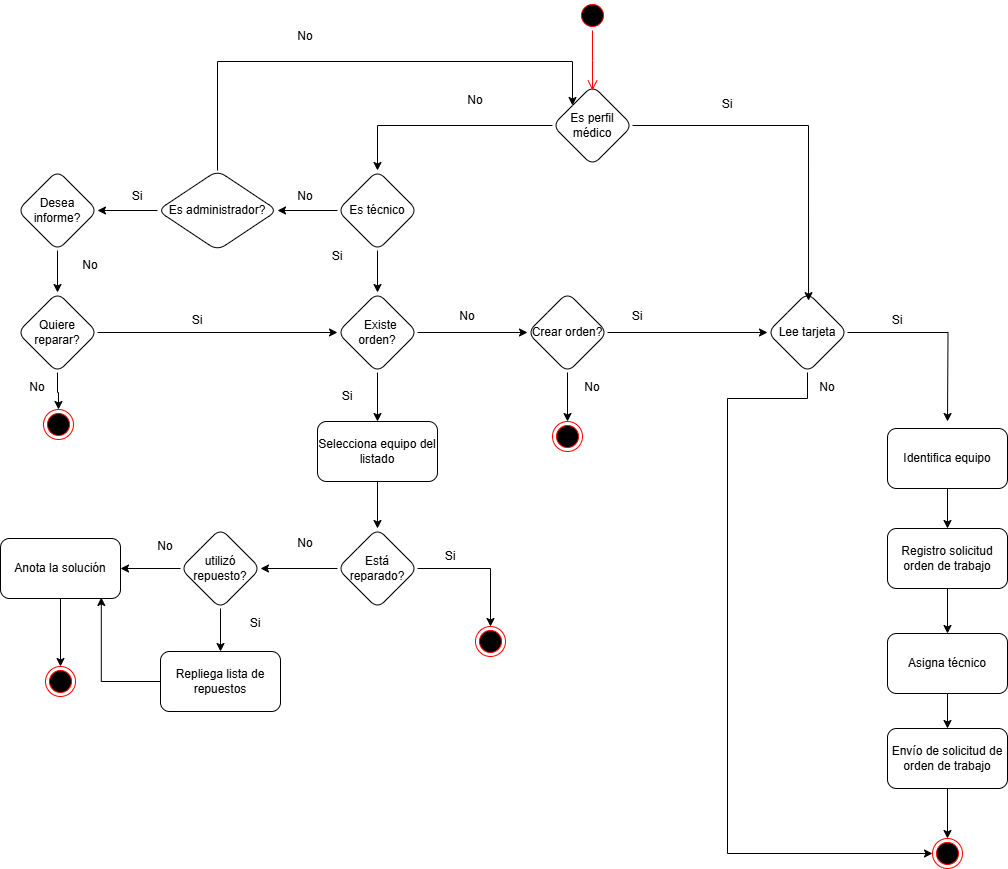

The diagram above was exported from draw.io. Its source (the exported page's mxGraphModel, read from the mxfile embedded in the PNG):
<mxGraphModel dx="2117" dy="1734" grid="1" gridSize="10" guides="1" tooltips="1" connect="1" arrows="1" fold="1" page="1" pageScale="1" pageWidth="827" pageHeight="1169" math="0" shadow="0">
  <root>
    <mxCell id="NMhjERx42q2iM9XYTm9Y-0" />
    <mxCell id="NMhjERx42q2iM9XYTm9Y-1" parent="NMhjERx42q2iM9XYTm9Y-0" />
    <mxCell id="UuGNJzUWXmHlLCw0-rMk-14" value="" style="edgeStyle=orthogonalEdgeStyle;rounded=0;orthogonalLoop=1;jettySize=auto;html=1;entryX=0.5;entryY=0;entryDx=0;entryDy=0;" parent="NMhjERx42q2iM9XYTm9Y-1" source="NMhjERx42q2iM9XYTm9Y-7" target="UuGNJzUWXmHlLCw0-rMk-13" edge="1">
      <mxGeometry relative="1" as="geometry">
        <mxPoint x="-120" y="183" as="targetPoint" />
      </mxGeometry>
    </mxCell>
    <mxCell id="NMhjERx42q2iM9XYTm9Y-7" value="Es perfil médico" style="rhombus;whiteSpace=wrap;html=1;rounded=1;" parent="NMhjERx42q2iM9XYTm9Y-1" vertex="1">
      <mxGeometry x="55" y="44" width="80" height="80" as="geometry" />
    </mxCell>
    <mxCell id="NMhjERx42q2iM9XYTm9Y-10" value="" style="edgeStyle=orthogonalEdgeStyle;rounded=0;orthogonalLoop=1;jettySize=auto;html=1;" parent="NMhjERx42q2iM9XYTm9Y-1" source="NMhjERx42q2iM9XYTm9Y-11" target="NMhjERx42q2iM9XYTm9Y-13" edge="1">
      <mxGeometry relative="1" as="geometry" />
    </mxCell>
    <mxCell id="NMhjERx42q2iM9XYTm9Y-11" value="Identifica equipo" style="whiteSpace=wrap;html=1;rounded=1;" parent="NMhjERx42q2iM9XYTm9Y-1" vertex="1">
      <mxGeometry x="390" y="387" width="120" height="60" as="geometry" />
    </mxCell>
    <mxCell id="UuGNJzUWXmHlLCw0-rMk-5" value="" style="edgeStyle=orthogonalEdgeStyle;rounded=0;orthogonalLoop=1;jettySize=auto;html=1;" parent="NMhjERx42q2iM9XYTm9Y-1" source="NMhjERx42q2iM9XYTm9Y-13" target="UuGNJzUWXmHlLCw0-rMk-4" edge="1">
      <mxGeometry relative="1" as="geometry" />
    </mxCell>
    <mxCell id="NMhjERx42q2iM9XYTm9Y-13" value="Registro solicitud orden de trabajo" style="whiteSpace=wrap;html=1;rounded=1;" parent="NMhjERx42q2iM9XYTm9Y-1" vertex="1">
      <mxGeometry x="390" y="487" width="120" height="60" as="geometry" />
    </mxCell>
    <mxCell id="NMhjERx42q2iM9XYTm9Y-20" value="" style="ellipse;html=1;shape=endState;fillColor=#000000;strokeColor=#ff0000;" parent="NMhjERx42q2iM9XYTm9Y-1" vertex="1">
      <mxGeometry x="435" y="797" width="30" height="30" as="geometry" />
    </mxCell>
    <mxCell id="NMhjERx42q2iM9XYTm9Y-21" value="Si" style="text;html=1;align=center;verticalAlign=middle;whiteSpace=wrap;rounded=0;" parent="NMhjERx42q2iM9XYTm9Y-1" vertex="1">
      <mxGeometry x="200" y="48" width="60" height="30" as="geometry" />
    </mxCell>
    <mxCell id="UuGNJzUWXmHlLCw0-rMk-3" style="edgeStyle=orthogonalEdgeStyle;rounded=0;orthogonalLoop=1;jettySize=auto;html=1;" parent="NMhjERx42q2iM9XYTm9Y-1" source="UuGNJzUWXmHlLCw0-rMk-1" edge="1">
      <mxGeometry relative="1" as="geometry">
        <mxPoint x="450" y="380" as="targetPoint" />
      </mxGeometry>
    </mxCell>
    <mxCell id="UuGNJzUWXmHlLCw0-rMk-10" style="edgeStyle=orthogonalEdgeStyle;rounded=0;orthogonalLoop=1;jettySize=auto;html=1;entryX=0;entryY=0.5;entryDx=0;entryDy=0;" parent="NMhjERx42q2iM9XYTm9Y-1" source="UuGNJzUWXmHlLCw0-rMk-1" target="NMhjERx42q2iM9XYTm9Y-20" edge="1">
      <mxGeometry relative="1" as="geometry">
        <Array as="points">
          <mxPoint x="230" y="357" />
          <mxPoint x="230" y="812" />
        </Array>
      </mxGeometry>
    </mxCell>
    <mxCell id="UuGNJzUWXmHlLCw0-rMk-1" value="Lee tarjeta" style="rhombus;whiteSpace=wrap;html=1;rounded=1;" parent="NMhjERx42q2iM9XYTm9Y-1" vertex="1">
      <mxGeometry x="270" y="251" width="80" height="80" as="geometry" />
    </mxCell>
    <mxCell id="UuGNJzUWXmHlLCw0-rMk-7" value="" style="edgeStyle=orthogonalEdgeStyle;rounded=0;orthogonalLoop=1;jettySize=auto;html=1;" parent="NMhjERx42q2iM9XYTm9Y-1" source="UuGNJzUWXmHlLCw0-rMk-4" target="UuGNJzUWXmHlLCw0-rMk-6" edge="1">
      <mxGeometry relative="1" as="geometry" />
    </mxCell>
    <mxCell id="UuGNJzUWXmHlLCw0-rMk-4" value="Asigna técnico" style="whiteSpace=wrap;html=1;rounded=1;" parent="NMhjERx42q2iM9XYTm9Y-1" vertex="1">
      <mxGeometry x="390" y="592" width="120" height="60" as="geometry" />
    </mxCell>
    <mxCell id="UuGNJzUWXmHlLCw0-rMk-8" value="" style="edgeStyle=orthogonalEdgeStyle;rounded=0;orthogonalLoop=1;jettySize=auto;html=1;" parent="NMhjERx42q2iM9XYTm9Y-1" source="UuGNJzUWXmHlLCw0-rMk-6" target="NMhjERx42q2iM9XYTm9Y-20" edge="1">
      <mxGeometry relative="1" as="geometry" />
    </mxCell>
    <mxCell id="UuGNJzUWXmHlLCw0-rMk-6" value="Envío de solicitud de orden de trabajo" style="whiteSpace=wrap;html=1;rounded=1;" parent="NMhjERx42q2iM9XYTm9Y-1" vertex="1">
      <mxGeometry x="390" y="687" width="120" height="60" as="geometry" />
    </mxCell>
    <mxCell id="UuGNJzUWXmHlLCw0-rMk-11" value="Si" style="text;html=1;align=center;verticalAlign=middle;whiteSpace=wrap;rounded=0;" parent="NMhjERx42q2iM9XYTm9Y-1" vertex="1">
      <mxGeometry x="370" y="264" width="60" height="30" as="geometry" />
    </mxCell>
    <mxCell id="UuGNJzUWXmHlLCw0-rMk-12" value="No" style="text;html=1;align=center;verticalAlign=middle;whiteSpace=wrap;rounded=0;" parent="NMhjERx42q2iM9XYTm9Y-1" vertex="1">
      <mxGeometry x="-60" y="260" width="60" height="30" as="geometry" />
    </mxCell>
    <mxCell id="UPlCUgN4-gdYtIJjG824-7" value="" style="edgeStyle=orthogonalEdgeStyle;rounded=0;orthogonalLoop=1;jettySize=auto;html=1;" parent="NMhjERx42q2iM9XYTm9Y-1" source="UuGNJzUWXmHlLCw0-rMk-13" target="UuGNJzUWXmHlLCw0-rMk-15" edge="1">
      <mxGeometry relative="1" as="geometry" />
    </mxCell>
    <mxCell id="UPlCUgN4-gdYtIJjG824-22" value="" style="edgeStyle=orthogonalEdgeStyle;rounded=0;orthogonalLoop=1;jettySize=auto;html=1;" parent="NMhjERx42q2iM9XYTm9Y-1" source="UuGNJzUWXmHlLCw0-rMk-13" target="UPlCUgN4-gdYtIJjG824-21" edge="1">
      <mxGeometry relative="1" as="geometry" />
    </mxCell>
    <mxCell id="UuGNJzUWXmHlLCw0-rMk-13" value="Es técnico" style="rhombus;whiteSpace=wrap;html=1;rounded=1;" parent="NMhjERx42q2iM9XYTm9Y-1" vertex="1">
      <mxGeometry x="-160" y="129" width="80" height="80" as="geometry" />
    </mxCell>
    <mxCell id="UPlCUgN4-gdYtIJjG824-8" value="" style="edgeStyle=orthogonalEdgeStyle;rounded=0;orthogonalLoop=1;jettySize=auto;html=1;" parent="NMhjERx42q2iM9XYTm9Y-1" source="UuGNJzUWXmHlLCw0-rMk-15" target="UPlCUgN4-gdYtIJjG824-2" edge="1">
      <mxGeometry relative="1" as="geometry" />
    </mxCell>
    <mxCell id="UPlCUgN4-gdYtIJjG824-15" value="" style="edgeStyle=orthogonalEdgeStyle;rounded=0;orthogonalLoop=1;jettySize=auto;html=1;" parent="NMhjERx42q2iM9XYTm9Y-1" source="UuGNJzUWXmHlLCw0-rMk-15" target="UuGNJzUWXmHlLCw0-rMk-18" edge="1">
      <mxGeometry relative="1" as="geometry" />
    </mxCell>
    <mxCell id="UuGNJzUWXmHlLCw0-rMk-15" value="&amp;nbsp; Existe orden?" style="rhombus;whiteSpace=wrap;html=1;rounded=1;" parent="NMhjERx42q2iM9XYTm9Y-1" vertex="1">
      <mxGeometry x="-160" y="251" width="80" height="80" as="geometry" />
    </mxCell>
    <mxCell id="UuGNJzUWXmHlLCw0-rMk-23" value="" style="edgeStyle=orthogonalEdgeStyle;rounded=0;orthogonalLoop=1;jettySize=auto;html=1;" parent="NMhjERx42q2iM9XYTm9Y-1" source="UuGNJzUWXmHlLCw0-rMk-18" target="UuGNJzUWXmHlLCw0-rMk-22" edge="1">
      <mxGeometry relative="1" as="geometry" />
    </mxCell>
    <mxCell id="UuGNJzUWXmHlLCw0-rMk-18" value="Selecciona equipo del listado" style="whiteSpace=wrap;html=1;rounded=1;" parent="NMhjERx42q2iM9XYTm9Y-1" vertex="1">
      <mxGeometry x="-180" y="380" width="120" height="60" as="geometry" />
    </mxCell>
    <mxCell id="UuGNJzUWXmHlLCw0-rMk-20" value="Si" style="text;html=1;align=center;verticalAlign=middle;whiteSpace=wrap;rounded=0;" parent="NMhjERx42q2iM9XYTm9Y-1" vertex="1">
      <mxGeometry x="-190" y="200" width="60" height="30" as="geometry" />
    </mxCell>
    <mxCell id="UuGNJzUWXmHlLCw0-rMk-21" value="No" style="text;html=1;align=center;verticalAlign=middle;whiteSpace=wrap;rounded=0;" parent="NMhjERx42q2iM9XYTm9Y-1" vertex="1">
      <mxGeometry x="-52" y="44" width="60" height="30" as="geometry" />
    </mxCell>
    <mxCell id="UuGNJzUWXmHlLCw0-rMk-25" style="edgeStyle=orthogonalEdgeStyle;rounded=0;orthogonalLoop=1;jettySize=auto;html=1;" parent="NMhjERx42q2iM9XYTm9Y-1" source="UuGNJzUWXmHlLCw0-rMk-22" target="UuGNJzUWXmHlLCw0-rMk-24" edge="1">
      <mxGeometry relative="1" as="geometry" />
    </mxCell>
    <mxCell id="UuGNJzUWXmHlLCw0-rMk-30" value="" style="edgeStyle=orthogonalEdgeStyle;rounded=0;orthogonalLoop=1;jettySize=auto;html=1;" parent="NMhjERx42q2iM9XYTm9Y-1" source="UuGNJzUWXmHlLCw0-rMk-22" target="UuGNJzUWXmHlLCw0-rMk-29" edge="1">
      <mxGeometry relative="1" as="geometry" />
    </mxCell>
    <mxCell id="UuGNJzUWXmHlLCw0-rMk-22" value="Está reparado?" style="rhombus;whiteSpace=wrap;html=1;rounded=1;" parent="NMhjERx42q2iM9XYTm9Y-1" vertex="1">
      <mxGeometry x="-160" y="487" width="80" height="80" as="geometry" />
    </mxCell>
    <mxCell id="UuGNJzUWXmHlLCw0-rMk-24" value="" style="ellipse;html=1;shape=endState;fillColor=#000000;strokeColor=#ff0000;" parent="NMhjERx42q2iM9XYTm9Y-1" vertex="1">
      <mxGeometry x="-22" y="585" width="30" height="30" as="geometry" />
    </mxCell>
    <mxCell id="UuGNJzUWXmHlLCw0-rMk-26" value="Si" style="text;html=1;align=center;verticalAlign=middle;whiteSpace=wrap;rounded=0;" parent="NMhjERx42q2iM9XYTm9Y-1" vertex="1">
      <mxGeometry x="-77" y="500" width="60" height="30" as="geometry" />
    </mxCell>
    <mxCell id="UuGNJzUWXmHlLCw0-rMk-32" value="" style="edgeStyle=orthogonalEdgeStyle;rounded=0;orthogonalLoop=1;jettySize=auto;html=1;" parent="NMhjERx42q2iM9XYTm9Y-1" source="UuGNJzUWXmHlLCw0-rMk-29" target="UuGNJzUWXmHlLCw0-rMk-31" edge="1">
      <mxGeometry relative="1" as="geometry" />
    </mxCell>
    <mxCell id="UuGNJzUWXmHlLCw0-rMk-37" value="" style="edgeStyle=orthogonalEdgeStyle;rounded=0;orthogonalLoop=1;jettySize=auto;html=1;" parent="NMhjERx42q2iM9XYTm9Y-1" source="UuGNJzUWXmHlLCw0-rMk-29" target="UuGNJzUWXmHlLCw0-rMk-36" edge="1">
      <mxGeometry relative="1" as="geometry" />
    </mxCell>
    <mxCell id="UuGNJzUWXmHlLCw0-rMk-29" value="utilizó repuesto?" style="rhombus;whiteSpace=wrap;html=1;rounded=1;" parent="NMhjERx42q2iM9XYTm9Y-1" vertex="1">
      <mxGeometry x="-317" y="487" width="80" height="80" as="geometry" />
    </mxCell>
    <mxCell id="UuGNJzUWXmHlLCw0-rMk-31" value="Repliega lista de repuestos" style="whiteSpace=wrap;html=1;rounded=1;" parent="NMhjERx42q2iM9XYTm9Y-1" vertex="1">
      <mxGeometry x="-337" y="610" width="120" height="60" as="geometry" />
    </mxCell>
    <mxCell id="UuGNJzUWXmHlLCw0-rMk-35" value="" style="ellipse;html=1;shape=endState;fillColor=#000000;strokeColor=#ff0000;" parent="NMhjERx42q2iM9XYTm9Y-1" vertex="1">
      <mxGeometry x="-452" y="625" width="30" height="30" as="geometry" />
    </mxCell>
    <mxCell id="UuGNJzUWXmHlLCw0-rMk-39" style="edgeStyle=orthogonalEdgeStyle;rounded=0;orthogonalLoop=1;jettySize=auto;html=1;entryX=0.5;entryY=0;entryDx=0;entryDy=0;" parent="NMhjERx42q2iM9XYTm9Y-1" source="UuGNJzUWXmHlLCw0-rMk-36" target="UuGNJzUWXmHlLCw0-rMk-35" edge="1">
      <mxGeometry relative="1" as="geometry" />
    </mxCell>
    <mxCell id="UuGNJzUWXmHlLCw0-rMk-36" value="Anota la solución" style="whiteSpace=wrap;html=1;rounded=1;" parent="NMhjERx42q2iM9XYTm9Y-1" vertex="1">
      <mxGeometry x="-497" y="497" width="120" height="60" as="geometry" />
    </mxCell>
    <mxCell id="UuGNJzUWXmHlLCw0-rMk-40" value="Si" style="text;html=1;align=center;verticalAlign=middle;whiteSpace=wrap;rounded=0;" parent="NMhjERx42q2iM9XYTm9Y-1" vertex="1">
      <mxGeometry x="-272" y="567" width="60" height="30" as="geometry" />
    </mxCell>
    <mxCell id="UuGNJzUWXmHlLCw0-rMk-41" value="No" style="text;html=1;align=center;verticalAlign=middle;whiteSpace=wrap;rounded=0;" parent="NMhjERx42q2iM9XYTm9Y-1" vertex="1">
      <mxGeometry x="-362" y="490" width="60" height="30" as="geometry" />
    </mxCell>
    <mxCell id="wnaHjEhKhMay8F5qRVfd-0" value="No" style="text;html=1;align=center;verticalAlign=middle;whiteSpace=wrap;rounded=0;" parent="NMhjERx42q2iM9XYTm9Y-1" vertex="1">
      <mxGeometry x="-222" y="487" width="60" height="30" as="geometry" />
    </mxCell>
    <mxCell id="UPlCUgN4-gdYtIJjG824-10" style="edgeStyle=orthogonalEdgeStyle;rounded=0;orthogonalLoop=1;jettySize=auto;html=1;exitX=1;exitY=0.5;exitDx=0;exitDy=0;entryX=0;entryY=0.5;entryDx=0;entryDy=0;" parent="NMhjERx42q2iM9XYTm9Y-1" source="UPlCUgN4-gdYtIJjG824-2" target="UuGNJzUWXmHlLCw0-rMk-1" edge="1">
      <mxGeometry relative="1" as="geometry" />
    </mxCell>
    <mxCell id="UPlCUgN4-gdYtIJjG824-13" value="" style="edgeStyle=orthogonalEdgeStyle;rounded=0;orthogonalLoop=1;jettySize=auto;html=1;" parent="NMhjERx42q2iM9XYTm9Y-1" source="UPlCUgN4-gdYtIJjG824-2" target="UPlCUgN4-gdYtIJjG824-12" edge="1">
      <mxGeometry relative="1" as="geometry" />
    </mxCell>
    <mxCell id="UPlCUgN4-gdYtIJjG824-2" value="Crear orden?" style="rhombus;whiteSpace=wrap;html=1;rounded=1;" parent="NMhjERx42q2iM9XYTm9Y-1" vertex="1">
      <mxGeometry x="30" y="251" width="80" height="80" as="geometry" />
    </mxCell>
    <mxCell id="UPlCUgN4-gdYtIJjG824-6" style="edgeStyle=orthogonalEdgeStyle;rounded=0;orthogonalLoop=1;jettySize=auto;html=1;exitX=1;exitY=0.5;exitDx=0;exitDy=0;entryX=0.513;entryY=0.102;entryDx=0;entryDy=0;entryPerimeter=0;" parent="NMhjERx42q2iM9XYTm9Y-1" source="NMhjERx42q2iM9XYTm9Y-7" target="UuGNJzUWXmHlLCw0-rMk-1" edge="1">
      <mxGeometry relative="1" as="geometry" />
    </mxCell>
    <mxCell id="UPlCUgN4-gdYtIJjG824-11" value="Si" style="text;html=1;align=center;verticalAlign=middle;whiteSpace=wrap;rounded=0;" parent="NMhjERx42q2iM9XYTm9Y-1" vertex="1">
      <mxGeometry x="110" y="260" width="60" height="30" as="geometry" />
    </mxCell>
    <mxCell id="UPlCUgN4-gdYtIJjG824-12" value="" style="ellipse;html=1;shape=endState;fillColor=#000000;strokeColor=#ff0000;" parent="NMhjERx42q2iM9XYTm9Y-1" vertex="1">
      <mxGeometry x="55" y="380" width="30" height="30" as="geometry" />
    </mxCell>
    <mxCell id="UPlCUgN4-gdYtIJjG824-14" value="No" style="text;html=1;align=center;verticalAlign=middle;whiteSpace=wrap;rounded=0;" parent="NMhjERx42q2iM9XYTm9Y-1" vertex="1">
      <mxGeometry x="65" y="331" width="60" height="30" as="geometry" />
    </mxCell>
    <mxCell id="UPlCUgN4-gdYtIJjG824-16" value="Si" style="text;html=1;align=center;verticalAlign=middle;whiteSpace=wrap;rounded=0;" parent="NMhjERx42q2iM9XYTm9Y-1" vertex="1">
      <mxGeometry x="-180" y="340" width="60" height="30" as="geometry" />
    </mxCell>
    <mxCell id="UPlCUgN4-gdYtIJjG824-17" value="No" style="text;html=1;align=center;verticalAlign=middle;whiteSpace=wrap;rounded=0;" parent="NMhjERx42q2iM9XYTm9Y-1" vertex="1">
      <mxGeometry x="300" y="331" width="60" height="30" as="geometry" />
    </mxCell>
    <mxCell id="UPlCUgN4-gdYtIJjG824-18" style="edgeStyle=orthogonalEdgeStyle;rounded=0;orthogonalLoop=1;jettySize=auto;html=1;entryX=0.84;entryY=0.983;entryDx=0;entryDy=0;entryPerimeter=0;" parent="NMhjERx42q2iM9XYTm9Y-1" source="UuGNJzUWXmHlLCw0-rMk-31" target="UuGNJzUWXmHlLCw0-rMk-36" edge="1">
      <mxGeometry relative="1" as="geometry" />
    </mxCell>
    <mxCell id="UPlCUgN4-gdYtIJjG824-19" value="" style="ellipse;html=1;shape=startState;fillColor=#000000;strokeColor=#ff0000;" parent="NMhjERx42q2iM9XYTm9Y-1" vertex="1">
      <mxGeometry x="80" y="-41" width="30" height="30" as="geometry" />
    </mxCell>
    <mxCell id="UPlCUgN4-gdYtIJjG824-20" value="" style="edgeStyle=orthogonalEdgeStyle;html=1;verticalAlign=bottom;endArrow=open;endSize=8;strokeColor=#ff0000;rounded=0;" parent="NMhjERx42q2iM9XYTm9Y-1" source="UPlCUgN4-gdYtIJjG824-19" edge="1">
      <mxGeometry relative="1" as="geometry">
        <mxPoint x="95" y="49" as="targetPoint" />
      </mxGeometry>
    </mxCell>
    <mxCell id="UPlCUgN4-gdYtIJjG824-24" value="" style="edgeStyle=orthogonalEdgeStyle;rounded=0;orthogonalLoop=1;jettySize=auto;html=1;" parent="NMhjERx42q2iM9XYTm9Y-1" source="UPlCUgN4-gdYtIJjG824-21" target="UPlCUgN4-gdYtIJjG824-23" edge="1">
      <mxGeometry relative="1" as="geometry" />
    </mxCell>
    <mxCell id="UPlCUgN4-gdYtIJjG824-38" style="edgeStyle=orthogonalEdgeStyle;rounded=0;orthogonalLoop=1;jettySize=auto;html=1;exitX=0.5;exitY=0;exitDx=0;exitDy=0;entryX=0;entryY=0;entryDx=0;entryDy=0;" parent="NMhjERx42q2iM9XYTm9Y-1" source="UPlCUgN4-gdYtIJjG824-21" target="NMhjERx42q2iM9XYTm9Y-7" edge="1">
      <mxGeometry relative="1" as="geometry">
        <Array as="points">
          <mxPoint x="-280" y="20" />
          <mxPoint x="75" y="20" />
        </Array>
      </mxGeometry>
    </mxCell>
    <mxCell id="UPlCUgN4-gdYtIJjG824-21" value="Es administrador?" style="rhombus;whiteSpace=wrap;html=1;rounded=1;" parent="NMhjERx42q2iM9XYTm9Y-1" vertex="1">
      <mxGeometry x="-340" y="129" width="120" height="80" as="geometry" />
    </mxCell>
    <mxCell id="UPlCUgN4-gdYtIJjG824-26" value="" style="edgeStyle=orthogonalEdgeStyle;rounded=0;orthogonalLoop=1;jettySize=auto;html=1;" parent="NMhjERx42q2iM9XYTm9Y-1" source="UPlCUgN4-gdYtIJjG824-23" target="UPlCUgN4-gdYtIJjG824-25" edge="1">
      <mxGeometry relative="1" as="geometry" />
    </mxCell>
    <mxCell id="UPlCUgN4-gdYtIJjG824-23" value="Desea informe?" style="rhombus;whiteSpace=wrap;html=1;rounded=1;" parent="NMhjERx42q2iM9XYTm9Y-1" vertex="1">
      <mxGeometry x="-480" y="129" width="80" height="80" as="geometry" />
    </mxCell>
    <mxCell id="UPlCUgN4-gdYtIJjG824-27" style="edgeStyle=orthogonalEdgeStyle;rounded=0;orthogonalLoop=1;jettySize=auto;html=1;exitX=1;exitY=0.5;exitDx=0;exitDy=0;entryX=0;entryY=0.5;entryDx=0;entryDy=0;" parent="NMhjERx42q2iM9XYTm9Y-1" source="UPlCUgN4-gdYtIJjG824-25" target="UuGNJzUWXmHlLCw0-rMk-15" edge="1">
      <mxGeometry relative="1" as="geometry" />
    </mxCell>
    <mxCell id="UPlCUgN4-gdYtIJjG824-31" value="" style="edgeStyle=orthogonalEdgeStyle;rounded=0;orthogonalLoop=1;jettySize=auto;html=1;" parent="NMhjERx42q2iM9XYTm9Y-1" source="UPlCUgN4-gdYtIJjG824-25" target="UPlCUgN4-gdYtIJjG824-30" edge="1">
      <mxGeometry relative="1" as="geometry" />
    </mxCell>
    <mxCell id="UPlCUgN4-gdYtIJjG824-25" value="Quiere reparar?" style="rhombus;whiteSpace=wrap;html=1;rounded=1;" parent="NMhjERx42q2iM9XYTm9Y-1" vertex="1">
      <mxGeometry x="-480" y="251" width="80" height="80" as="geometry" />
    </mxCell>
    <mxCell id="UPlCUgN4-gdYtIJjG824-30" value="" style="ellipse;html=1;shape=endState;fillColor=#000000;strokeColor=#ff0000;" parent="NMhjERx42q2iM9XYTm9Y-1" vertex="1">
      <mxGeometry x="-454" y="368" width="30" height="30" as="geometry" />
    </mxCell>
    <mxCell id="UPlCUgN4-gdYtIJjG824-32" value="No" style="text;html=1;align=center;verticalAlign=middle;whiteSpace=wrap;rounded=0;" parent="NMhjERx42q2iM9XYTm9Y-1" vertex="1">
      <mxGeometry x="-490" y="331" width="60" height="30" as="geometry" />
    </mxCell>
    <mxCell id="UPlCUgN4-gdYtIJjG824-33" value="No" style="text;html=1;align=center;verticalAlign=middle;whiteSpace=wrap;rounded=0;" parent="NMhjERx42q2iM9XYTm9Y-1" vertex="1">
      <mxGeometry x="-437" y="209" width="60" height="30" as="geometry" />
    </mxCell>
    <mxCell id="UPlCUgN4-gdYtIJjG824-34" value="Si" style="text;html=1;align=center;verticalAlign=middle;whiteSpace=wrap;rounded=0;" parent="NMhjERx42q2iM9XYTm9Y-1" vertex="1">
      <mxGeometry x="-330" y="264" width="60" height="30" as="geometry" />
    </mxCell>
    <mxCell id="UPlCUgN4-gdYtIJjG824-35" value="No" style="text;html=1;align=center;verticalAlign=middle;whiteSpace=wrap;rounded=0;" parent="NMhjERx42q2iM9XYTm9Y-1" vertex="1">
      <mxGeometry x="-222" y="140" width="60" height="30" as="geometry" />
    </mxCell>
    <mxCell id="UPlCUgN4-gdYtIJjG824-37" value="Si" style="text;html=1;align=center;verticalAlign=middle;whiteSpace=wrap;rounded=0;" parent="NMhjERx42q2iM9XYTm9Y-1" vertex="1">
      <mxGeometry x="-390" y="140" width="60" height="30" as="geometry" />
    </mxCell>
    <mxCell id="UPlCUgN4-gdYtIJjG824-39" value="No" style="text;html=1;align=center;verticalAlign=middle;whiteSpace=wrap;rounded=0;" parent="NMhjERx42q2iM9XYTm9Y-1" vertex="1">
      <mxGeometry x="-222" y="-20" width="60" height="30" as="geometry" />
    </mxCell>
  </root>
</mxGraphModel>